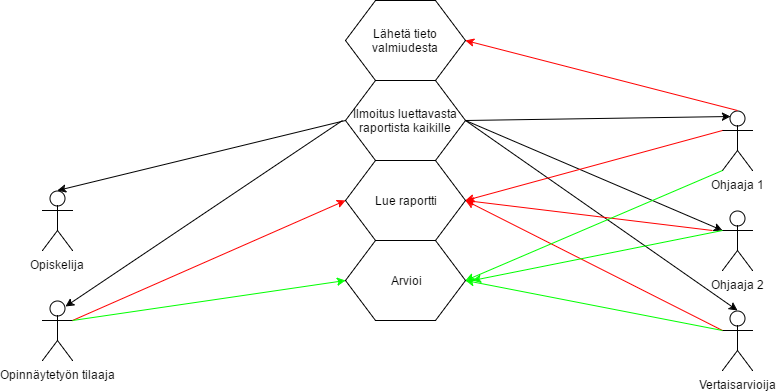

The diagram above was exported from draw.io. Its source (the exported page's mxGraphModel, read from the mxfile embedded in the PNG):
<mxGraphModel dx="1186" dy="715" grid="1" gridSize="10" guides="1" tooltips="1" connect="1" arrows="1" fold="1" page="1" pageScale="1" pageWidth="826" pageHeight="1169" background="#ffffff" math="0" shadow="0">
  <root>
    <mxCell id="0" />
    <mxCell id="1" parent="0" />
    <mxCell id="2" value="Opiskelija" style="shape=umlActor;verticalLabelPosition=bottom;labelBackgroundColor=#ffffff;verticalAlign=top;html=1;" parent="1" vertex="1">
      <mxGeometry x="50" y="220" width="30" height="60" as="geometry" />
    </mxCell>
    <mxCell id="3" value="Ohjaaja 1" style="shape=umlActor;verticalLabelPosition=bottom;labelBackgroundColor=#ffffff;verticalAlign=top;html=1;" parent="1" vertex="1">
      <mxGeometry x="730" y="140" width="30" height="60" as="geometry" />
    </mxCell>
    <mxCell id="4" value="Lähetä tieto valmiudesta" style="shape=hexagon;perimeter=hexagonPerimeter;whiteSpace=wrap;html=1;" parent="1" vertex="1">
      <mxGeometry x="353" y="30" width="120" height="80" as="geometry" />
    </mxCell>
    <mxCell id="6" value="" style="endArrow=classic;html=1;exitX=0;exitY=0.5;entryX=0.5;entryY=0;entryPerimeter=0;" parent="1" source="8" target="2" edge="1">
      <mxGeometry width="50" height="50" relative="1" as="geometry">
        <mxPoint x="350" y="70" as="sourcePoint" />
        <mxPoint x="90" y="240" as="targetPoint" />
      </mxGeometry>
    </mxCell>
    <mxCell id="8" value="Ilmoitus luettavasta raportista kaikille" style="shape=hexagon;perimeter=hexagonPerimeter;whiteSpace=wrap;html=1;" parent="1" vertex="1">
      <mxGeometry x="353" y="110" width="120" height="80" as="geometry" />
    </mxCell>
    <mxCell id="9" value="" style="endArrow=classic;html=1;entryX=1;entryY=0.5;exitX=0.5;exitY=0;exitPerimeter=0;strokeColor=#FF0000;" parent="1" source="3" target="4" edge="1">
      <mxGeometry width="50" height="50" relative="1" as="geometry">
        <mxPoint x="620" y="240" as="sourcePoint" />
        <mxPoint x="670" y="190" as="targetPoint" />
      </mxGeometry>
    </mxCell>
    <mxCell id="21" value="" style="endArrow=classic;html=1;exitX=1;exitY=0.5;entryX=0.25;entryY=0.1;entryPerimeter=0;" parent="1" source="8" target="3" edge="1">
      <mxGeometry width="50" height="50" relative="1" as="geometry">
        <mxPoint x="540" y="210" as="sourcePoint" />
        <mxPoint x="590" y="160" as="targetPoint" />
      </mxGeometry>
    </mxCell>
    <mxCell id="22" value="Ohjaaja 2" style="shape=umlActor;verticalLabelPosition=bottom;labelBackgroundColor=#ffffff;verticalAlign=top;html=1;" parent="1" vertex="1">
      <mxGeometry x="730" y="240" width="30" height="60" as="geometry" />
    </mxCell>
    <mxCell id="24" value="Vertaisarvioija" style="shape=umlActor;verticalLabelPosition=bottom;labelBackgroundColor=#ffffff;verticalAlign=top;html=1;" parent="1" vertex="1">
      <mxGeometry x="730" y="340" width="30" height="60" as="geometry" />
    </mxCell>
    <mxCell id="29" value="" style="endArrow=classic;html=1;exitX=1;exitY=0.5;entryX=0;entryY=0.3333333333333333;entryPerimeter=0;" parent="1" source="8" target="22" edge="1">
      <mxGeometry width="50" height="50" relative="1" as="geometry">
        <mxPoint x="520" y="240" as="sourcePoint" />
        <mxPoint x="570" y="190" as="targetPoint" />
      </mxGeometry>
    </mxCell>
    <mxCell id="30" value="" style="endArrow=classic;html=1;exitX=1;exitY=0.5;entryX=0.5;entryY=0;entryPerimeter=0;" parent="1" source="8" target="24" edge="1">
      <mxGeometry width="50" height="50" relative="1" as="geometry">
        <mxPoint x="510" y="280" as="sourcePoint" />
        <mxPoint x="560" y="230" as="targetPoint" />
      </mxGeometry>
    </mxCell>
    <mxCell id="31" value="Opinnäytetyön tilaaja" style="shape=umlActor;verticalLabelPosition=bottom;labelBackgroundColor=#ffffff;verticalAlign=top;html=1;" parent="1" vertex="1">
      <mxGeometry x="50" y="330" width="30" height="60" as="geometry" />
    </mxCell>
    <mxCell id="32" style="edgeStyle=orthogonalEdgeStyle;rounded=0;html=1;exitX=0.5;exitY=0.5;exitPerimeter=0;entryX=0.5;entryY=0.5;entryPerimeter=0;jettySize=auto;orthogonalLoop=1;" parent="1" source="2" target="2" edge="1">
      <mxGeometry relative="1" as="geometry" />
    </mxCell>
    <mxCell id="33" value="" style="endArrow=classic;html=1;entryX=0.75;entryY=0.1;entryPerimeter=0;" parent="1" target="31" edge="1">
      <mxGeometry width="50" height="50" relative="1" as="geometry">
        <mxPoint x="350" y="150" as="sourcePoint" />
        <mxPoint x="330" y="190" as="targetPoint" />
      </mxGeometry>
    </mxCell>
    <mxCell id="34" value="Lue raportti" style="shape=hexagon;perimeter=hexagonPerimeter;whiteSpace=wrap;html=1;" parent="1" vertex="1">
      <mxGeometry x="353" y="190" width="120" height="80" as="geometry" />
    </mxCell>
    <mxCell id="35" value="" style="endArrow=classic;html=1;exitX=1;exitY=0.3333333333333333;exitPerimeter=0;entryX=0;entryY=0.5;strokeColor=#FF0000;" parent="1" source="31" target="34" edge="1">
      <mxGeometry width="50" height="50" relative="1" as="geometry">
        <mxPoint x="80" y="380" as="sourcePoint" />
        <mxPoint x="130" y="330" as="targetPoint" />
      </mxGeometry>
    </mxCell>
    <mxCell id="36" value="" style="endArrow=classic;html=1;entryX=1;entryY=0.5;fontColor=#000000;labelBackgroundColor=#FFFFFF;strokeColor=#FF0000;" parent="1" target="34" edge="1">
      <mxGeometry width="50" height="50" relative="1" as="geometry">
        <mxPoint x="720" y="260" as="sourcePoint" />
        <mxPoint x="560" y="330" as="targetPoint" />
      </mxGeometry>
    </mxCell>
    <mxCell id="37" value="" style="endArrow=classic;html=1;entryX=1;entryY=0.5;exitX=0;exitY=0.3333333333333333;exitPerimeter=0;strokeColor=#FF0000;" parent="1" source="24" target="34" edge="1">
      <mxGeometry width="50" height="50" relative="1" as="geometry">
        <mxPoint x="610" y="360" as="sourcePoint" />
        <mxPoint x="660" y="310" as="targetPoint" />
      </mxGeometry>
    </mxCell>
    <mxCell id="39" value="" style="endArrow=classic;html=1;labelBackgroundColor=#FFFFFF;strokeColor=#FF0000;fontColor=#000000;entryX=1;entryY=0.5;exitX=0;exitY=0.3333333333333333;exitPerimeter=0;" parent="1" source="3" target="34" edge="1">
      <mxGeometry width="50" height="50" relative="1" as="geometry">
        <mxPoint x="670" y="200" as="sourcePoint" />
        <mxPoint x="720" y="150" as="targetPoint" />
      </mxGeometry>
    </mxCell>
    <mxCell id="40" value="Arvioi" style="shape=hexagon;perimeter=hexagonPerimeter;whiteSpace=wrap;html=1;fontColor=#000000;" parent="1" vertex="1">
      <mxGeometry x="353" y="270" width="120" height="80" as="geometry" />
    </mxCell>
    <mxCell id="41" value="" style="endArrow=classic;html=1;labelBackgroundColor=#FFFFFF;strokeColor=#00FF00;fontColor=#000000;entryX=0;entryY=0.5;" parent="1" target="40" edge="1">
      <mxGeometry width="50" height="50" relative="1" as="geometry">
        <mxPoint x="80" y="350" as="sourcePoint" />
        <mxPoint x="200" y="330" as="targetPoint" />
      </mxGeometry>
    </mxCell>
    <mxCell id="42" value="" style="endArrow=classic;html=1;labelBackgroundColor=#FFFFFF;strokeColor=#00FF00;fontColor=#000000;entryX=1;entryY=0.5;exitX=0;exitY=1;exitPerimeter=0;" parent="1" source="3" target="40" edge="1">
      <mxGeometry width="50" height="50" relative="1" as="geometry">
        <mxPoint x="680" y="230" as="sourcePoint" />
        <mxPoint x="730" y="180" as="targetPoint" />
      </mxGeometry>
    </mxCell>
    <mxCell id="43" value="" style="endArrow=classic;html=1;labelBackgroundColor=#FFFFFF;strokeColor=#00FF00;fontColor=#000000;" parent="1" edge="1">
      <mxGeometry width="50" height="50" relative="1" as="geometry">
        <mxPoint x="730" y="260" as="sourcePoint" />
        <mxPoint x="480" y="310" as="targetPoint" />
      </mxGeometry>
    </mxCell>
    <mxCell id="44" value="" style="endArrow=classic;html=1;labelBackgroundColor=#FFFFFF;strokeColor=#00FF00;fontColor=#000000;entryX=1;entryY=0.5;" parent="1" target="40" edge="1">
      <mxGeometry width="50" height="50" relative="1" as="geometry">
        <mxPoint x="730" y="360" as="sourcePoint" />
        <mxPoint x="620" y="340" as="targetPoint" />
      </mxGeometry>
    </mxCell>
  </root>
</mxGraphModel>